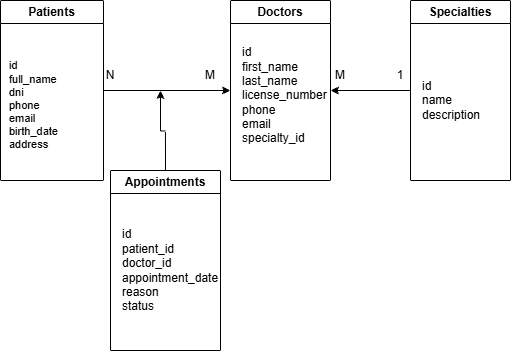

The diagram above was exported from draw.io. Its source (the exported page's mxGraphModel, read from the mxfile embedded in the PNG):
<mxGraphModel dx="748" dy="411" grid="1" gridSize="10" guides="1" tooltips="1" connect="1" arrows="1" fold="1" page="1" pageScale="1" pageWidth="827" pageHeight="1169" math="0" shadow="0">
  <root>
    <mxCell id="0" />
    <mxCell id="1" parent="0" />
    <mxCell id="Q4w1Rdq49fw6yWTf1qP8-26" edge="1" parent="1" source="Q4w1Rdq49fw6yWTf1qP8-2" style="edgeStyle=orthogonalEdgeStyle;rounded=0;orthogonalLoop=1;jettySize=auto;html=1;exitX=1;exitY=0.5;exitDx=0;exitDy=0;entryX=0;entryY=0.5;entryDx=0;entryDy=0;" target="Q4w1Rdq49fw6yWTf1qP8-10">
      <mxGeometry relative="1" as="geometry" />
    </mxCell>
    <mxCell id="Q4w1Rdq49fw6yWTf1qP8-2" parent="1" style="swimlane;whiteSpace=wrap;html=1;" value="Patients" vertex="1">
      <mxGeometry height="180" width="103" x="30" y="110" as="geometry">
        <mxRectangle height="30" width="90" x="30" y="110" as="alternateBounds" />
      </mxGeometry>
    </mxCell>
    <mxCell id="Q4w1Rdq49fw6yWTf1qP8-3" parent="Q4w1Rdq49fw6yWTf1qP8-2" style="text;html=1;whiteSpace=wrap;strokeColor=none;fillColor=none;align=left;verticalAlign=middle;rounded=0;fontSize=11;" value="id&lt;div&gt;full_name&lt;/div&gt;&lt;div&gt;dni&lt;/div&gt;&lt;div&gt;phone&lt;/div&gt;&lt;div&gt;email&lt;/div&gt;&lt;div&gt;birth_date&lt;/div&gt;&lt;div&gt;address&lt;/div&gt;" vertex="1">
      <mxGeometry height="130" width="73" x="7" y="40" as="geometry" />
    </mxCell>
    <mxCell id="dCpTiJAwAMrBhJVnnCGl-3" edge="1" parent="1" source="Q4w1Rdq49fw6yWTf1qP8-9" style="edgeStyle=orthogonalEdgeStyle;rounded=0;orthogonalLoop=1;jettySize=auto;html=1;exitX=0;exitY=0.5;exitDx=0;exitDy=0;entryX=1;entryY=0.5;entryDx=0;entryDy=0;" target="Q4w1Rdq49fw6yWTf1qP8-10">
      <mxGeometry relative="1" as="geometry" />
    </mxCell>
    <mxCell id="Q4w1Rdq49fw6yWTf1qP8-9" parent="1" style="swimlane;whiteSpace=wrap;html=1;" value="Specialties" vertex="1">
      <mxGeometry height="180" width="100" x="440" y="110" as="geometry">
        <mxRectangle height="30" width="90" x="310" y="340" as="alternateBounds" />
      </mxGeometry>
    </mxCell>
    <mxCell id="dCpTiJAwAMrBhJVnnCGl-6" parent="Q4w1Rdq49fw6yWTf1qP8-9" style="text;html=1;whiteSpace=wrap;strokeColor=none;fillColor=none;align=left;verticalAlign=middle;rounded=0;" value="id&lt;div&gt;name&lt;/div&gt;&lt;div&gt;description&lt;/div&gt;" vertex="1">
      <mxGeometry height="130" width="60" x="10" y="35" as="geometry" />
    </mxCell>
    <mxCell id="Q4w1Rdq49fw6yWTf1qP8-10" parent="1" style="swimlane;whiteSpace=wrap;html=1;" value="Doctors" vertex="1">
      <mxGeometry height="180" width="100" x="260" y="110" as="geometry">
        <mxRectangle height="30" width="80" x="260" y="110" as="alternateBounds" />
      </mxGeometry>
    </mxCell>
    <mxCell id="Q4w1Rdq49fw6yWTf1qP8-14" parent="Q4w1Rdq49fw6yWTf1qP8-10" style="text;html=1;whiteSpace=wrap;strokeColor=none;fillColor=none;align=left;verticalAlign=middle;rounded=0;" value="id&lt;div&gt;first_name&lt;/div&gt;&lt;div&gt;last_name&lt;/div&gt;&lt;div&gt;license_number&lt;/div&gt;&lt;div&gt;phone&lt;/div&gt;&lt;div&gt;email&lt;/div&gt;&lt;div&gt;specialty_id&lt;/div&gt;" vertex="1">
      <mxGeometry height="130" width="60" x="10" y="30" as="geometry" />
    </mxCell>
    <mxCell id="Q4w1Rdq49fw6yWTf1qP8-27" edge="1" parent="1" source="Q4w1Rdq49fw6yWTf1qP8-7" style="edgeStyle=orthogonalEdgeStyle;rounded=0;orthogonalLoop=1;jettySize=auto;html=1;exitX=0.5;exitY=0;exitDx=0;exitDy=0;">
      <mxGeometry relative="1" as="geometry">
        <mxPoint x="190" y="200" as="targetPoint" />
      </mxGeometry>
    </mxCell>
    <mxCell id="Q4w1Rdq49fw6yWTf1qP8-7" parent="1" style="swimlane;whiteSpace=wrap;html=1;" value="Appointments" vertex="1">
      <mxGeometry height="180" width="110" x="140" y="280" as="geometry">
        <mxRectangle height="30" width="100" x="140" y="340" as="alternateBounds" />
      </mxGeometry>
    </mxCell>
    <mxCell id="Q4w1Rdq49fw6yWTf1qP8-15" parent="Q4w1Rdq49fw6yWTf1qP8-7" style="text;html=1;whiteSpace=wrap;strokeColor=none;fillColor=none;align=left;verticalAlign=middle;rounded=0;" value="id&lt;div&gt;patient_id&lt;/div&gt;&lt;div&gt;doctor_id&lt;/div&gt;&lt;div&gt;appointment_date&lt;/div&gt;&lt;div&gt;reason&lt;/div&gt;&lt;div&gt;status&lt;/div&gt;" vertex="1">
      <mxGeometry height="140" width="60" x="10" y="30" as="geometry" />
    </mxCell>
    <mxCell id="dCpTiJAwAMrBhJVnnCGl-1" parent="1" style="text;html=1;whiteSpace=wrap;strokeColor=none;fillColor=none;align=center;verticalAlign=middle;rounded=0;" value="N" vertex="1">
      <mxGeometry height="30" width="60" x="110" y="170" as="geometry" />
    </mxCell>
    <mxCell id="dCpTiJAwAMrBhJVnnCGl-2" parent="1" style="text;html=1;whiteSpace=wrap;strokeColor=none;fillColor=none;align=center;verticalAlign=middle;rounded=0;" value="M" vertex="1">
      <mxGeometry height="30" width="60" x="210" y="170" as="geometry" />
    </mxCell>
    <mxCell id="dCpTiJAwAMrBhJVnnCGl-4" parent="1" style="text;html=1;whiteSpace=wrap;strokeColor=none;fillColor=none;align=center;verticalAlign=middle;rounded=0;" value="M" vertex="1">
      <mxGeometry height="30" width="60" x="340" y="170" as="geometry" />
    </mxCell>
    <mxCell id="dCpTiJAwAMrBhJVnnCGl-5" parent="1" style="text;html=1;whiteSpace=wrap;strokeColor=none;fillColor=none;align=center;verticalAlign=middle;rounded=0;" value="1" vertex="1">
      <mxGeometry height="30" width="60" x="400" y="170" as="geometry" />
    </mxCell>
  </root>
</mxGraphModel>